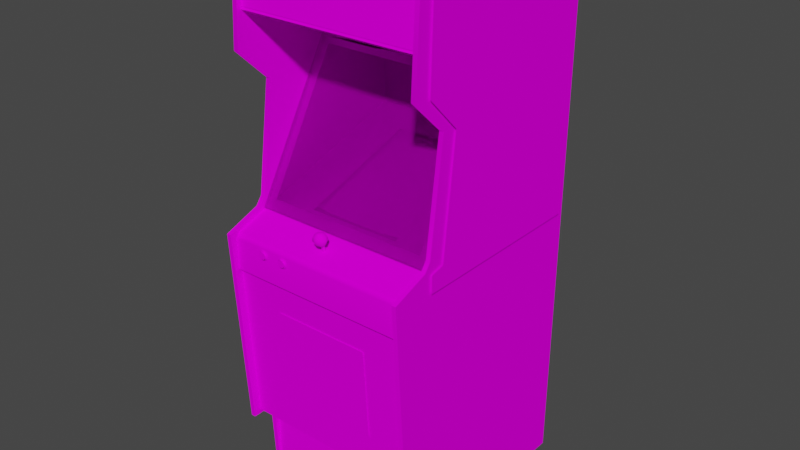 # Source: frogger.blend  (saved by Blender 2.93.20; exported with 4.5.12 LTS)
import bpy
from mathutils import Matrix  # noqa: F401  (used for matrix-valued properties, if any)

bpy.ops.wm.read_factory_settings(use_empty=True)
scene = bpy.context.scene
scene.name = 'Scene'

# ---- images (referenced by path relative to the original .blend; pixels are not part of the script)
import os
ASSET_DIR = os.environ.get("B2B_ASSET_DIR", "")  # directory of the original .blend (textures are referenced by path, not embedded)
HERE = os.path.dirname(os.path.abspath(__file__))  # packed textures are extracted next to this script under _unpacked/

def load_image(name, relpath, width, height, colorspace="sRGB"):
    """Load a texture the original file referenced (path relative to the .blend, or extracted next to this script)."""
    p = next((c for c in (os.path.join(HERE, relpath), os.path.join(ASSET_DIR, relpath)) if relpath and os.path.exists(c)), "")
    if p:
        img = bpy.data.images.load(p, check_existing=True)
        img.name = name
    else:  # same state as the original file: an image datablock whose file is absent (Cycles renders it pink)
        img = bpy.data.images.new(name, width, height)
        img.source = "FILE"
        img.filepath = "//" + (relpath or name)
    img.colorspace_settings.name = colorspace
    return img
img_froggermarquee_tiff = load_image('froggermarquee.TIFF', 'froggermarquee.TIFF', 1024, 1024, 'sRGB')
img_froggermonitormap_tiff = load_image('froggermonitormap.TIFF', 'froggermonitormap.TIFF', 1024, 1024, 'sRGB')
img_froggerbezelglassblack_tiff = load_image('froggerbezelglassblack.TIFF', 'froggerbezelglassblack.TIFF', 1024, 1024, 'sRGB')
img_froggerallmap_tiff = load_image('froggerallmap.TIFF', 'froggerallmap.TIFF', 1024, 1024, 'sRGB')

# ---- materials (node trees are filled in below, after node groups)
mat_froggermarquee = bpy.data.materials.new('froggermarquee')
mat_froggermarquee.use_transparent_shadow = False
mat_froggermarquee.roughness = 0.8807
mat_froggermarquee.specular_intensity = 0.0
mat_froggermonitor = bpy.data.materials.new('froggermonitor')
mat_froggermonitor.use_transparent_shadow = False
mat_froggermonitor.roughness = 0.8807
mat_froggermonitor.specular_intensity = 0.0
mat_froggerbezelglass = bpy.data.materials.new('froggerbezelglass')
mat_froggerbezelglass.use_transparent_shadow = False
mat_froggerbezelglass.roughness = 0.8807
mat_froggerbezelglass.specular_intensity = 0.0
mat_froggerall = bpy.data.materials.new('froggerall')
mat_froggerall.use_transparent_shadow = False
mat_froggerall.roughness = 0.8807
mat_froggerall.specular_intensity = 0.0

# ---- node groups
ng_auto_smooth = bpy.data.node_groups.new('Auto Smooth', 'GeometryNodeTree')
_s = ng_auto_smooth.interface.new_socket(name='Geometry', in_out='OUTPUT', socket_type='NodeSocketGeometry')
_s = ng_auto_smooth.interface.new_socket(name='Geometry', in_out='INPUT', socket_type='NodeSocketGeometry')
_s = ng_auto_smooth.interface.new_socket(name='Angle', in_out='INPUT', socket_type='NodeSocketFloat')
_s.subtype = 'ANGLE'
_s.min_value = 0.0
_s.max_value = 3.142
ng_auto_smooth.is_modifier = True
_N = ng_auto_smooth.nodes; _L = ng_auto_smooth.links
n0 = _N.new('NodeGroupOutput'); n0.name = 'Group Output'; n0.location = (480, -100)
n1 = _N.new('NodeGroupInput'); n1.name = 'Group Input'; n1.location = (-420, -300)
n2 = _N.new('NodeGroupInput'); n2.name = 'Group Input.001'; n2.location = (-60, -100)
n3 = _N.new('GeometryNodeSetShadeSmooth'); n3.name = 'Set Shade Smooth'; n3.location = (120, -100)
n3.domain = 'EDGE'
n4 = _N.new('GeometryNodeSetShadeSmooth'); n4.name = 'Set Shade Smooth.001'; n4.location = (300, -100)
n5 = _N.new('GeometryNodeInputMeshEdgeAngle'); n5.name = 'Edge Angle'; n5.location = (-420, -220)
n6 = _N.new('GeometryNodeInputEdgeSmooth'); n6.name = 'Is Edge Smooth'; n6.location = (-60, -160)
n7 = _N.new('GeometryNodeInputShadeSmooth'); n7.name = 'Is Face Smooth'; n7.location = (-240, -340)
n8 = _N.new('FunctionNodeBooleanMath'); n8.name = 'Boolean Math'; n8.location = (-60, -220)
n9 = _N.new('FunctionNodeCompare'); n9.name = 'Compare'; n9.location = (-240, -180)
n9.operation = 'LESS_EQUAL'
_L.new(n5.outputs[0], n9.inputs[0])
_L.new(n4.outputs[0], n0.inputs[0])
_L.new(n1.outputs[1], n9.inputs[1])
_L.new(n9.outputs[0], n8.inputs[0])
_L.new(n7.outputs[0], n8.inputs[1])
_L.new(n2.outputs[0], n3.inputs[0])
_L.new(n6.outputs[0], n3.inputs[1])
_L.new(n3.outputs[0], n4.inputs[0])
_L.new(n8.outputs[0], n3.inputs[2])
n0.is_active_output = True

# ---- material node trees
mat_froggermarquee.use_nodes = True; mat_froggermarquee.node_tree.nodes.clear()
_N = mat_froggermarquee.node_tree.nodes; _L = mat_froggermarquee.node_tree.links
n0 = _N.new('ShaderNodeBsdfPrincipled'); n0.name = 'Principled BSDF'; n0.location = (10, 300)
n0.distribution = 'GGX'
n0.subsurface_method = 'BURLEY'
n0.inputs[2].default_value = 0.8807
n0.inputs[3].default_value = 1.45
n0.inputs[13].default_value = 0.0
n0.inputs[27].default_value = (0.0, 0.0, 0.0, 1.0)
n0.inputs[28].default_value = 1.0
n1 = _N.new('ShaderNodeOutputMaterial'); n1.name = 'Material Output'; n1.location = (300, 300)
n2 = _N.new('ShaderNodeTexImage'); n2.name = 'Image Texture'; n2.location = (-300, 600)
n2.image = img_froggermarquee_tiff
_L.new(n0.outputs[0], n1.inputs[0])
_L.new(n2.outputs[0], n0.inputs[0])
n1.is_active_output = True
mat_froggermonitor.use_nodes = True; mat_froggermonitor.node_tree.nodes.clear()
_N = mat_froggermonitor.node_tree.nodes; _L = mat_froggermonitor.node_tree.links
n0 = _N.new('ShaderNodeBsdfPrincipled'); n0.name = 'Principled BSDF'; n0.location = (10, 300)
n0.distribution = 'GGX'
n0.subsurface_method = 'BURLEY'
n0.inputs[2].default_value = 0.8807
n0.inputs[3].default_value = 1.45
n0.inputs[13].default_value = 0.0
n0.inputs[27].default_value = (0.0, 0.0, 0.0, 1.0)
n0.inputs[28].default_value = 1.0
n1 = _N.new('ShaderNodeOutputMaterial'); n1.name = 'Material Output'; n1.location = (300, 300)
n2 = _N.new('ShaderNodeTexImage'); n2.name = 'Image Texture'; n2.location = (-300, 600)
n2.image = img_froggermonitormap_tiff
_L.new(n0.outputs[0], n1.inputs[0])
_L.new(n2.outputs[0], n0.inputs[0])
n1.is_active_output = True
mat_froggerbezelglass.use_nodes = True; mat_froggerbezelglass.node_tree.nodes.clear()
_N = mat_froggerbezelglass.node_tree.nodes; _L = mat_froggerbezelglass.node_tree.links
n0 = _N.new('ShaderNodeBsdfPrincipled'); n0.name = 'Principled BSDF'; n0.location = (10, 300)
n0.distribution = 'GGX'
n0.subsurface_method = 'BURLEY'
n0.inputs[2].default_value = 0.8807
n0.inputs[3].default_value = 1.45
n0.inputs[4].default_value = 0.2
n0.inputs[13].default_value = 0.0
n0.inputs[27].default_value = (0.0, 0.0, 0.0, 1.0)
n0.inputs[28].default_value = 1.0
n1 = _N.new('ShaderNodeOutputMaterial'); n1.name = 'Material Output'; n1.location = (300, 300)
n2 = _N.new('ShaderNodeTexImage'); n2.name = 'Image Texture'; n2.location = (-300, 600)
n2.image = img_froggerbezelglassblack_tiff
_L.new(n0.outputs[0], n1.inputs[0])
_L.new(n2.outputs[0], n0.inputs[0])
n1.is_active_output = True
mat_froggerall.use_nodes = True; mat_froggerall.node_tree.nodes.clear()
_N = mat_froggerall.node_tree.nodes; _L = mat_froggerall.node_tree.links
n0 = _N.new('ShaderNodeBsdfPrincipled'); n0.name = 'Principled BSDF'; n0.location = (10, 300)
n0.distribution = 'GGX'
n0.subsurface_method = 'BURLEY'
n0.inputs[2].default_value = 0.8807
n0.inputs[3].default_value = 1.45
n0.inputs[13].default_value = 0.0
n0.inputs[27].default_value = (0.0, 0.0, 0.0, 1.0)
n0.inputs[28].default_value = 1.0
n1 = _N.new('ShaderNodeOutputMaterial'); n1.name = 'Material Output'; n1.location = (300, 300)
n2 = _N.new('ShaderNodeTexImage'); n2.name = 'Image Texture'; n2.location = (-300, 600)
n2.image = img_froggerallmap_tiff
_L.new(n0.outputs[0], n1.inputs[0])
_L.new(n2.outputs[0], n0.inputs[0])
n1.is_active_output = True

# ---- world
world_world = bpy.data.worlds.new('World'); scene.world = world_world
world_world.use_nodes = True; world_world.node_tree.nodes.clear()
_N = world_world.node_tree.nodes; _L = world_world.node_tree.links
n0 = _N.new('ShaderNodeOutputWorld'); n0.name = 'World Output'; n0.location = (300, 300)
n1 = _N.new('ShaderNodeBackground'); n1.name = 'Background'; n1.location = (10, 300)
n1.inputs[0].default_value = (0.05088, 0.05088, 0.05088, 1.0)
_L.new(n1.outputs[0], n0.inputs[0])
n0.is_active_output = True
world_world.color = (0.05088, 0.05088, 0.05088)
world_world.use_sun_shadow = False
world_world.sun_shadow_jitter_overblur = 0.0

# ---- meshes
me_frogger = bpy.data.meshes.new('frogger')
me_frogger.from_pydata([(-0.0992, 0.6313, -0.1018), (-0.0992, 0.538, -0.1018), (0.1423, 0.6313, -0.1018), (0.1423, 0.538, -0.1018), (0.01795, 0.03652, -0.2465), (-0.08559, 0.0316, -0.2465), (-0.0837, 0.0709, -0.3761), (-0.08408, 0.07204, -0.3758), (-0.08597, 0.03311, -0.2462), (0.01757, 0.03803, -0.2465), (0.0187, 0.07619, -0.3777), (0.1238, 0.0316, -0.2477), (0.1238, 0.03009, -0.2477), (0.01908, 0.07468, -0.3777), (0.1226, -0.0111, -0.1184), (0.123, -0.01223, -0.1188), (0.01832, -0.007697, -0.1162), (-0.08446, -0.01072, -0.1173), (-0.08446, -0.009587, -0.1173), (0.01795, -0.006186, -0.1162), (0.1234, 0.06939, -0.3773), (0.123, 0.07052, -0.3773), (0.0187, -0.03528, -0.03642), (-0.1487, 0.02745, -0.2465), (-0.1487, 0.0282, -0.2465), (0.1869, 0.0641, -0.375), (-0.08068, 0.09395, -0.4544), (0.1204, -0.03831, -0.04058), (-0.1457, 0.06675, -0.3727), (0.1861, -0.01488, -0.1226), (-0.1377, -0.03566, -0.04965), (-0.1377, -0.03604, -0.04965), (0.1789, 0.08602, -0.4461), (0.1211, 0.09244, -0.4555), (0.1789, 0.08564, -0.4461), (0.01946, 0.09735, -0.4578), (-0.08068, 0.09358, -0.4544), (0.01984, 0.0966, -0.4578), (-0.137, 0.08829, -0.4438), (0.1778, -0.03793, -0.05154), (-0.1461, -0.01261, -0.1207), (-0.1457, 0.06637, -0.3727), (0.1204, -0.03793, -0.04058), (0.0187, -0.03566, -0.03642), (-0.08144, -0.03679, -0.03945), (0.1215, 0.09206, -0.4555), (0.1869, 0.06448, -0.3746), (0.1888, 0.02556, -0.2488), (0.1891, 0.02518, -0.2488), (0.1861, -0.01526, -0.1226), (-0.1461, -0.01299, -0.1207), (0.1778, -0.03831, -0.05192), (-0.08144, -0.03642, -0.03945), (-0.137, 0.08791, -0.4438), (0.3429, -0.04586, 0.04369), (0.3429, 0.4405, -0.2371), (-0.2719, 0.4405, -0.2371), (-0.2719, -0.04586, 0.04369), (0.02702, -0.03264, 0.134), (0.04251, -0.03566, 0.1253), (0.04289, -0.02659, 0.1287), (0.03646, -0.01261, 0.1272), (0.04251, -0.0111, 0.1178), (0.03571, -0.00732, 0.1189), (0.0119, -0.0111, 0.1178), (0.0187, -0.00732, 0.1189), (0.02135, -0.00543, 0.1132), (0.02702, -0.02357, 0.1348), (0.02702, -0.004674, 0.111), (0.03117, -0.007697, 0.123), (0.03004, -0.00543, 0.1196), (0.02928, -0.006186, 0.1215), (0.02702, -0.009965, 0.1268), (0.02928, -0.005052, 0.1178), (0.02702, -0.004674, 0.1166), (0.02513, -0.006186, 0.1215), (0.02702, -0.006564, 0.1223), (0.02513, -0.005052, 0.1178), (0.02437, -0.00543, 0.1196), (0.02702, -0.005052, 0.1196), (0.03306, -0.00543, 0.1132), (-0.2696, 0.5622, 0.07807), (-0.2696, 0.3479, -0.5144), (0.3456, -0.7457, 0.1132), (0.3456, -0.2072, 0.1476), (-0.2696, -0.2072, 0.1476), (-0.2696, -0.7457, 0.1132), (-0.2696, 0.7477, 0.05616), (0.3456, 0.5708, -0.5851), (-0.2692, 0.5939, -0.624), (-0.2692, -0.03906, 0.05994), (-0.2692, -0.7608, 0.05465), (-0.2692, -0.01072, 0.03953), (-0.2844, 0.5939, -0.624), (-0.2844, -0.7608, 0.05465), (-0.2844, -0.03906, 0.05994), (0.3599, -0.03906, 0.05994), (0.3599, -0.7608, 0.05465), (0.3452, 0.5939, -0.624), (0.3452, 0.3464, -0.009217), (-0.2696, 0.5878, -0.6044), (-0.2696, 0.7639, 0.05767), (0.3456, 0.5878, -0.6044), (0.3599, -1.001, 0.0418), (0.3599, -1.001, -0.6063), (0.3664, 0.3418, -0.05381), (0.3664, -0.03982, -0.009217), (-0.2889, 0.3418, -0.05381), (-0.2889, 0.5618, -0.5878), (-0.2889, -0.03982, -0.009217), (0.3664, 0.5618, -0.5878), (-0.2889, -0.1075, -0.5912), (0.3664, -0.1075, -0.5912), (0.1872, -0.03264, -0.02131), (0.3456, -0.04133, 0.004765), (0.3456, 0.131, -0.5144), (0.3456, 0.7477, 0.05616), (-0.1264, -0.03264, -0.02131), (-0.2696, 0.131, -0.5144), (0.1872, 0.1, -0.4207), (0.3599, 0.7851, 0.07505), (-0.2844, 0.7851, 0.07505), (-0.1264, 0.1, -0.4207), (-0.2889, 0.7288, -0.03), (0.3664, 0.7288, -0.03), (-0.12, -0.3092, 0.1446), (-0.12, -0.6134, 0.1253), (0.2073, -0.3092, 0.1446), (0.2073, -0.6134, 0.1253), (0.3456, -0.9894, 0.03575), (0.3456, -0.7487, 0.03575), (-0.2696, -0.9894, 0.03575), (-0.2696, 0.5754, 0.07883), (0.3456, 0.5754, 0.07883), (0.1396, 0.4567, -0.1819), (0.1396, 0.5263, 0.01006), (-0.04365, 0.4567, -0.1819), (-0.04365, 0.5263, 0.01006), (0.02702, -0.08176, 0.123), (0.04704, -0.07912, 0.1151), (0.02702, -0.06362, 0.07014), (0.007366, -0.06627, 0.07807), (-0.0005694, -0.07269, 0.09659), (0.007366, -0.07912, 0.1151), (0.02324, -0.07383, 0.1004), (0.3456, 0.3479, -0.5144), (0.04969, -0.02546, 0.1128), (0.006988, -0.01677, 0.1155), (0.01266, -0.01223, 0.1019), (0.3599, -0.08479, 0.1824), (-0.2696, -0.2065, 0.1586), (0.3456, -0.2065, 0.1586), (0.3456, -0.1029, 0.1597), (-0.2889, 0.4518, 0.05578), (0.3664, 0.4518, 0.05578), (-0.07161, -0.1286, 0.1661), (-0.2844, -0.7608, 0.1389), (0.3599, -0.7608, 0.1389), (0.02702, -0.04057, 0.1283), (0.03571, -0.03944, 0.09886), (0.02702, -0.02773, 0.0913), (-0.2889, -0.1097, 0.03877), (-0.2889, -0.05078, 0.03877), (0.3664, -0.1097, 0.03877), (0.3664, -0.05078, 0.03877), (-0.1476, -0.1286, 0.1661), (0.02135, -0.009209, 0.1246), (0.02702, -0.0179, 0.0913), (0.01115, -0.02017, 0.09772), (-0.08673, -0.1313, 0.1627), (-0.09013, -0.1286, 0.1627), (-0.09466, -0.1324, 0.1597), (0.03117, -0.07383, 0.1004), (0.03306, -0.04246, 0.1068), (0.3101, -0.01866, 0.01875), (0.3441, -0.0504, 0.03689), (0.3441, 0.431, -0.2409), (-0.2711, -0.0504, 0.03689), (-0.239, -0.01866, 0.01875), (-0.2711, 0.431, -0.2409), (0.004343, -0.02546, 0.1128), (0.3101, 0.4031, -0.2246), (-0.1547, -0.1093, 0.1661), (-0.239, 0.4031, -0.2246), (0.05498, -0.07269, 0.09659), (0.04704, -0.06627, 0.07807), (0.03117, -0.07118, 0.09281), (-0.2696, -0.7487, 0.03575), (0.04742, -0.01677, 0.1155), (0.04327, -0.02017, 0.09772), (0.02702, -0.01034, 0.09621), (0.04175, -0.01223, 0.1019), (0.02324, -0.04095, 0.103), (0.02135, -0.04246, 0.1068), (0.01266, -0.02168, 0.1295), (-0.09769, -0.115, 0.1597), (-0.09882, -0.1211, 0.1597), (-0.09277, -0.1211, 0.1627), (-0.08295, -0.1093, 0.1627), (-0.07879, -0.1093, 0.1627), (-0.07766, -0.1033, 0.1597), (-0.2844, -0.01072, 0.03953), (0.3452, -0.03906, 0.05994), (0.3452, -0.01072, 0.03953), (-0.06934, -0.1169, 0.1627), (-0.06859, -0.1211, 0.1627), (-0.06292, -0.1211, 0.1597), (-0.07161, -0.1056, 0.1597), (0.041, -0.02961, 0.09659), (0.03117, -0.0436, 0.111), (-0.2696, -1.001, -0.6051), (0.01492, -0.04246, 0.1068), (0.007366, -0.03415, 0.1098), (-0.08673, -0.1313, 0.1661), (-0.06708, -0.1324, 0.1597), (-0.06405, -0.1271, 0.1597), (-0.06934, -0.1252, 0.1627), (0.3452, -1.001, -0.6063), (0.3599, 0.5939, -0.624), (-0.2844, -1.001, -0.6063), (-0.2889, 0.7299, 0.04709), (0.3664, 0.7299, 0.04709), (-0.1631, -0.1313, 0.1627), (-0.1661, -0.1286, 0.1627), (-0.1706, -0.1324, 0.1597), (-0.1706, -0.1093, 0.1597), (-0.1736, -0.115, 0.1597), (-0.1684, -0.1169, 0.1627), (-0.2692, 0.4533, 0.1057), (-0.2692, 0.7802, 0.0879), (-0.2844, 0.7802, 0.0879), (0.3452, 0.7851, 0.07505), (0.3599, 0.4533, 0.1057), (0.02702, -0.01639, 0.1321), (0.02702, -0.07458, 0.1019), (0.02702, -0.04397, 0.1125), (0.02702, -0.0708, 0.09092), (-0.14, -0.1271, 0.1597), (-0.1389, -0.1211, 0.1597), (-0.1449, -0.1211, 0.1627), (-0.1476, -0.1286, 0.1627), (-0.151, -0.1313, 0.1627), (-0.1479, -0.1366, 0.1597), (-0.09202, -0.1169, 0.1627), (-0.09013, -0.1135, 0.1627), (-0.09466, -0.1093, 0.1597), (-0.09202, -0.1252, 0.1661), (-0.154, -0.1388, 0.1597), (-0.1657, -0.1366, 0.1597), (0.01341, -0.03868, 0.123), (0.01115, -0.03075, 0.128), (0.03911, -0.04246, 0.1068), (0.04704, -0.03415, 0.1098), (0.3452, -0.7608, 0.05465), (-0.1479, -0.1056, 0.1597), (-0.154, -0.1033, 0.1597), (-0.1547, -0.1093, 0.1627), (-0.1476, -0.1135, 0.1627), (-0.1457, -0.1169, 0.1627), (-0.14, -0.115, 0.1597), (-0.2696, 0.5708, -0.5851), (0.3456, -1.001, -0.6051), (-0.1661, -0.1135, 0.1627), (-0.1589, -0.1093, 0.1627), (0.01341, -0.02961, 0.09659), (0.02702, -0.04057, 0.1015), (0.0187, -0.03944, 0.09886), (0.02702, -0.03831, 0.09546), (0.03306, -0.07269, 0.09659), (0.3599, 0.3464, -0.009217), (-0.2692, 0.3464, -0.009217), (-0.2844, 0.4533, 0.1057), (-0.2844, 0.3464, -0.009217), (-0.06934, -0.1169, 0.1661), (-0.08975, -0.1366, 0.1597), (-0.0837, -0.1033, 0.1597), (-0.08975, -0.1056, 0.1597), (-0.08673, -0.1109, 0.1627), (-0.06405, -0.115, 0.1597), (-0.0837, -0.1388, 0.1597), (-0.07766, -0.1388, 0.1597), (-0.07879, -0.1328, 0.1627), (-0.07463, -0.1313, 0.1627), (-0.2692, -1.001, 0.0418), (-0.2844, -1.001, 0.0418), (0.3452, -1.001, 0.0418), (-0.2692, -0.08479, 0.1824), (-0.2844, -0.08479, 0.1824), (0.3452, -0.08479, 0.1824), (0.3452, 0.4533, 0.1057), (-0.2696, -0.08479, 0.1457), (-0.2696, -0.1029, 0.1597), (0.3599, -0.01072, 0.03953), (-0.2692, -0.7608, 0.1389), (0.3452, -0.7608, 0.1389), (-0.2692, -1.001, -0.6063), (0.03873, -0.04246, 0.1193), (0.3456, -0.08479, 0.1457), (-0.07463, -0.1313, 0.1661), (-0.06934, -0.1252, 0.1661), (-0.07161, -0.1286, 0.1627), (-0.08295, -0.1093, 0.1661), (-0.07161, -0.1135, 0.1627), (0.02135, -0.07269, 0.09659), (0.02324, -0.0436, 0.111), (-0.16, -0.1033, 0.1597), (-0.1657, -0.1056, 0.1597), (-0.1631, -0.1109, 0.1627), (-0.1748, -0.1211, 0.1597), (-0.1736, -0.1271, 0.1597), (-0.1684, -0.1252, 0.1627), (-0.143, -0.1093, 0.1597), (-0.1457, -0.1169, 0.1661), (-0.1631, -0.1313, 0.1661), (-0.1684, -0.1169, 0.1661), (-0.151, -0.1313, 0.1661), (-0.2692, 0.7851, 0.07505), (0.3599, 0.7802, 0.0879), (-0.09202, -0.1169, 0.1661), (0.0187, -0.04511, 0.1151), (-0.1589, -0.1093, 0.1661), (-0.07879, -0.1328, 0.1661), (-0.08295, -0.1328, 0.1627), (0.3452, 0.7802, 0.0879), (0.3456, 0.569, 0.08412), (0.3456, 0.5622, 0.07807), (0.3456, 0.7609, 0.06334), (0.3456, 0.7639, 0.05767), (-0.2696, 0.7609, 0.06334), (-0.2696, 0.7545, 0.05994), (0.3456, 0.7545, 0.05994), (-0.1687, -0.1211, 0.1627), (-0.1457, -0.1252, 0.1627), (-0.07463, -0.1109, 0.1627), (-0.06708, -0.1093, 0.1597), (-0.1547, -0.1328, 0.1627), (-0.1589, -0.1328, 0.1627), (-0.16, -0.1388, 0.1597), (-0.09202, -0.1252, 0.1627), (-0.1449, -0.1211, 0.1661), (-0.1589, -0.1328, 0.1661), (-0.1547, -0.1328, 0.1661), (-0.1687, -0.1211, 0.1661), (-0.1684, -0.1252, 0.1661), (-0.07161, -0.1135, 0.1661), (-0.06859, -0.1211, 0.1661), (0.01644, -0.01488, 0.128), (0.01644, -0.007697, 0.1072), (0.02702, -0.006186, 0.103), (-0.2696, -0.04133, 0.004765), (-0.2696, -0.04435, 0.02517), (0.3456, -0.04435, 0.02517), (-0.2696, 0.569, 0.08412), (-0.09769, -0.1271, 0.1597), (-0.143, -0.1324, 0.1597), (-0.07161, -0.1366, 0.1597), (0.04062, -0.01903, 0.1291), (0.03797, -0.007697, 0.1072), (-0.151, -0.1109, 0.1627), (0.03117, -0.04095, 0.103), (0.02324, -0.07118, 0.09281), (-0.09013, -0.1135, 0.1661), (-0.1631, -0.1109, 0.1661), (-0.07879, -0.1093, 0.1661), (-0.07463, -0.1109, 0.1661), (-0.08673, -0.1109, 0.1661), (-0.09277, -0.1211, 0.1661), (-0.1476, -0.1135, 0.1661), (0.03571, -0.04511, 0.1151), (0.02702, -0.04624, 0.1185), (-0.1457, -0.1252, 0.1661), (-0.1661, -0.1286, 0.1661), (-0.1661, -0.1135, 0.1661), (-0.09013, -0.1286, 0.1661), (-0.08295, -0.1328, 0.1661), (-0.151, -0.1109, 0.1661), (0.3456, 0.5761, 0.08034), (0.3456, 0.7522, 0.06258), (-0.2692, 0.5761, 0.08034), (-0.2692, 0.7522, 0.06258)], [], [(297, 351, 350, 290), (42, 14, 19, 22), (37, 45, 20, 13), (13, 20, 12, 4), (43, 27, 42, 22), (19, 9, 8, 18), (11, 21, 10, 9), (15, 16, 4, 12), (5, 4, 16, 17), (48, 12, 20, 25), (12, 48, 49, 15), (235, 304, 144, 234), (268, 186, 359, 173), (265, 359, 186, 236), (5, 23, 41, 6), (18, 52, 22, 19), (10, 35, 26, 7), (7, 26, 38, 28), (21, 33, 35, 10), (9, 10, 7, 8), (25, 20, 45, 34), (224, 248, 222, 223), (302, 204, 278, 334), (259, 311, 257, 258), (43, 44, 17, 16), (17, 50, 23, 5), (27, 43, 16, 15), (28, 24, 8, 7), (29, 47, 11, 14), (64, 347, 148, 147), (6, 13, 4, 5), (52, 18, 40, 30), (50, 17, 44, 31), (59, 252, 146, 60), (50, 31, 30, 40), (24, 40, 18, 8), (52, 30, 31, 44), (60, 356, 67, 58), (45, 37, 35), (46, 47, 48), (49, 48, 47), (35, 33, 45), (34, 45, 33), (39, 42, 27), (23, 50, 40, 24), (47, 29, 49), (66, 65, 78, 77), (250, 58, 67, 194), (9, 19, 14, 11), (147, 194, 346, 64), (29, 39, 51, 49), (48, 25, 46), (27, 51, 39), (33, 32, 34), (263, 307, 362, 320), (346, 233, 72, 166), (61, 62, 63), (62, 357, 80, 63), (348, 347, 66, 68), (64, 346, 166, 65), (69, 70, 71), (72, 69, 71), (75, 76, 79), (76, 71, 79), (77, 78, 79), (78, 75, 79), (70, 73, 79), (71, 70, 79), (356, 188, 62, 61), (119, 113, 114, 115), (327, 102, 100, 101), (343, 342, 331, 310), (89, 90, 91), (89, 270, 92), (93, 201, 272), (93, 94, 95), (218, 96, 97), (218, 269, 292), (98, 203, 99), (98, 253, 202), (91, 293, 156, 94), (89, 283, 295), (93, 219, 284), (98, 217, 285), (218, 103, 104), (110, 105, 106), (108, 109, 107), (108, 109, 111), (110, 112, 106), (368, 251, 252, 296), (113, 349, 114), (298, 321, 281, 282), (113, 117, 349), (119, 115, 118), (120, 269, 218), (231, 98, 99), (316, 270, 89), (121, 93, 272), (119, 118, 122), (76, 75, 166, 72), (123, 108, 107), (124, 105, 110), (93, 121, 316, 89), (284, 219, 295, 283), (93, 284, 94), (89, 91, 283), (98, 285, 253), (218, 97, 103), (257, 358, 375, 367), (155, 298, 282, 300), (185, 140, 236, 186), (25, 34, 32, 46), (303, 360, 141, 142), (102, 261, 210, 100), (158, 59, 60, 58), (189, 146, 252, 208), (94, 156, 287, 95), (331, 227, 226, 308), (286, 293, 91, 90), (149, 157, 97, 96), (94, 284, 283, 91), (231, 99, 289), (120, 232, 269), (316, 228, 270), (121, 272, 271), (123, 107, 153), (124, 105, 154), (223, 310, 309, 224), (111, 161, 162), (112, 163, 164), (170, 338, 353, 171), (356, 61, 233, 67), (357, 348, 68, 80), (189, 167, 190, 191), (318, 213, 155, 363), (304, 193, 303, 144), (234, 172, 209, 235), (174, 175, 176), (174, 177, 175), (174, 178, 177), (178, 179, 177), (181, 176, 179), (181, 174, 176), (111, 162, 109), (112, 164, 106), (182, 362, 314), (181, 179, 183), (178, 183, 179), (251, 368, 209, 173), (285, 217, 104, 103), (37, 36, 26, 35), (180, 168, 264, 212), (65, 166, 75, 78), (212, 264, 266, 211), (212, 249, 250, 180), (258, 239, 238, 259), (337, 247, 335, 336), (318, 361, 244, 243), (302, 333, 364, 344), (269, 232, 289, 99), (87, 260, 88, 116), (325, 324, 352, 81), (205, 216, 215, 206), (206, 278, 204, 205), (267, 266, 264, 160), (193, 304, 319, 211), (81, 82, 145, 325), (159, 267, 160, 208), (28, 38, 53, 41), (253, 294, 288, 202), (323, 289, 232, 317), (340, 313, 222, 336), (201, 95, 90, 92), (56, 57, 54, 55), (124, 221, 154), (123, 153, 220), (92, 270, 272, 201), (14, 42, 39, 29), (53, 36, 6, 41), (246, 366, 197, 338), (342, 314, 227, 331), (65, 66, 347, 64), (172, 268, 173, 209), (360, 236, 140, 141), (236, 360, 192, 265), (143, 138, 234, 144), (196, 353, 338, 197), (171, 274, 169, 170), (235, 209, 368, 369), (33, 21, 46, 32), (318, 246, 213), (322, 169, 274, 279), (200, 275, 198, 199), (191, 188, 146, 189), (190, 148, 347, 348), (148, 190, 167, 168), (258, 257, 367, 312), (270, 228, 271, 272), (203, 202, 96, 292), (182, 375, 358, 256), (51, 27, 15, 49), (245, 195, 243, 244), (80, 68, 74, 73), (128, 127, 125, 126), (358, 257, 311, 254), (348, 357, 191, 190), (211, 266, 192, 193), (172, 234, 138, 139), (186, 268, 184, 185), (144, 303, 142, 143), (82, 118, 115, 145), (312, 339, 239, 258), (363, 364, 333, 199), (363, 155, 345), (241, 335, 247, 242), (255, 305, 263, 256), (199, 333, 207, 200), (267, 159, 359, 265), (253, 285, 103, 97), (187, 131, 129, 130), (101, 328, 326, 327), (371, 343, 310, 223), (288, 294, 157, 149), (211, 319, 249, 212), (218, 292, 96), (84, 151, 150, 85), (89, 92, 90), (85, 86, 83, 84), (93, 95, 201), (98, 202, 203), (296, 252, 59), (158, 296, 59), (321, 374, 322, 281), (372, 362, 307, 262), (151, 152, 291, 150), (369, 319, 304, 235), (265, 192, 266, 267), (58, 250, 249, 158), (262, 307, 306, 225), (170, 169, 213, 373), (292, 269, 99, 203), (320, 182, 256, 263), (86, 187, 130, 83), (316, 229, 228), (379, 378, 376, 377), (120, 317, 232), (165, 315, 241, 240), (345, 299, 216, 205), (233, 61, 72), (231, 323, 317, 120), (230, 271, 228, 229), (330, 326, 328, 329), (137, 136, 134, 135), (121, 271, 230), (231, 289, 323), (344, 273, 204, 302), (373, 246, 338, 170), (132, 352, 324, 133), (313, 371, 223, 222), (374, 213, 169, 322), (299, 155, 300, 216), (361, 365, 277, 244), (280, 355, 282, 281), (281, 322, 279, 280), (243, 197, 366, 318), (218, 104, 217, 98), (334, 207, 333, 302), (89, 295, 219, 93), (182, 165, 339), (313, 341, 165), (314, 343, 313), (344, 363, 345), (197, 243, 195, 196), (336, 222, 248, 337), (168, 180, 147, 148), (194, 147, 180, 250), (208, 160, 167, 189), (77, 74, 68, 66), (319, 369, 158, 249), (24, 28, 41, 23), (188, 191, 357, 62), (233, 346, 194, 67), (251, 159, 208, 252), (339, 370, 332, 239), (332, 240, 354, 237), (242, 354, 240, 241), (182, 314, 313, 165), (188, 356, 60, 146), (61, 63, 69), (72, 61, 69), (256, 358, 254, 255), (277, 198, 275, 276), (227, 262, 225, 226), (216, 300, 214, 215), (310, 331, 308, 309), (244, 277, 276, 245), (307, 263, 305, 306), (160, 264, 168, 167), (300, 282, 355, 214), (239, 332, 237, 238), (360, 303, 193, 192), (13, 6, 36, 37), (36, 53, 38, 26), (21, 11, 47, 46), (261, 88, 260, 210), (3, 2, 0, 1), (98, 231, 120, 218), (198, 277, 365, 301), (315, 341, 335, 241), (182, 320, 362), (344, 364, 363), (363, 365, 318), (318, 366, 246), (367, 182, 339), (97, 157, 294, 253), (213, 321, 155), (369, 368, 296, 158), (74, 77, 79, 73), (73, 70, 63, 80), (118, 349, 117, 122), (72, 71, 76), (173, 359, 159, 251), (268, 172, 139, 184), (69, 63, 70), (273, 345, 205, 204), (202, 288, 149, 96), (370, 165, 240, 332), (133, 330, 329, 132), (121, 230, 229, 316), (301, 363, 199, 198), (287, 156, 293, 286), (152, 297, 290, 291), (314, 372, 262, 227), (22, 52, 44, 43), (341, 340, 336, 335), (95, 287, 286, 90), (165, 370, 339), (343, 371, 313), (362, 372, 314), (155, 299, 345), (246, 373, 213), (341, 315, 165), (363, 301, 365), (313, 340, 341), (213, 374, 321), (367, 375, 182), (321, 298, 155), (312, 367, 339), (314, 342, 343), (365, 361, 318), (273, 344, 345), (351, 114, 349, 350)])
me_frogger.polygons.foreach_set('use_smooth', [True] * 352)
me_frogger.polygons.foreach_set('material_index', [3, 1, 1, 1, 1, 1, 1, 1, 1, 1, 1, 3, 3, 3, 1, 1, 1, 1, 1, 1, 1, 3, 3, 3, 1, 1, 1, 1, 1, 3, 1, 1, 1, 3, 1, 1, 1, 3, 1, 1, 1, 1, 1, 1, 1, 1, 3, 3, 1, 3, 1, 1, 1, 1, 3, 3, 3, 3, 3, 3, 3, 3, 3, 3, 3, 3, 3, 3, 3, 3, 3, 3, 3, 3, 3, 3, 3, 3, 3, 3, 3, 3, 3, 3, 3, 3, 3, 3, 3, 3, 3, 3, 3, 3, 3, 3, 3, 3, 3, 3, 3, 3, 3, 3, 3, 3, 3, 3, 3, 3, 3, 1, 3, 3, 3, 3, 3, 3, 3, 3, 3, 3, 3, 3, 3, 3, 3, 3, 3, 3, 3, 3, 3, 3, 3, 3, 3, 3, 3, 3, 3, 3, 3, 3, 3, 3, 3, 3, 3, 3, 1, 3, 3, 3, 3, 3, 3, 3, 3, 3, 3, 3, 3, 3, 3, 3, 3, 3, 1, 3, 3, 3, 3, 2, 3, 3, 3, 1, 1, 3, 3, 3, 3, 3, 3, 3, 3, 3, 3, 1, 3, 3, 3, 3, 3, 3, 3, 3, 3, 3, 1, 3, 3, 3, 3, 3, 3, 3, 3, 3, 3, 3, 3, 3, 3, 3, 3, 3, 3, 3, 3, 3, 3, 3, 3, 3, 3, 3, 3, 3, 3, 3, 3, 3, 3, 3, 3, 3, 3, 3, 3, 3, 3, 3, 0, 3, 3, 3, 3, 3, 3, 3, 3, 3, 3, 3, 3, 3, 3, 3, 3, 3, 3, 3, 3, 3, 3, 3, 3, 3, 3, 3, 3, 3, 3, 3, 3, 3, 3, 1, 3, 3, 3, 3, 3, 3, 3, 3, 3, 3, 3, 3, 3, 3, 3, 3, 3, 3, 3, 3, 3, 1, 1, 1, 3, 0, 3, 3, 3, 3, 3, 3, 3, 3, 3, 3, 3, 3, 3, 3, 3, 3, 3, 3, 3, 3, 3, 3, 3, 3, 3, 3, 3, 1, 3, 3, 3, 3, 3, 3, 3, 3, 3, 3, 3, 3, 3, 3, 3, 3, 3, 3])
_uv = me_frogger.uv_layers.new(name='UVMap')
_uv.uv.foreach_set('vector', [0.9968, -0.661, 0.9968, -0.4907, 0.5502, -0.4907, 0.5502, -0.661, 0.7735, 0.05626, 0.7791, 0.2237, 0.5028, 0.2209, 0.5028, 0.05068, 0.5, 0.9549, 0.7707, 0.9465, 0.7791, 0.7791, 0.5, 0.7819, 0.5, 0.7819, 0.7791, 0.7791, 0.7819, 0.5028, 0.5028, 0.5028, 0.5028, 0.05068, 0.7735, 0.05626, 0.7735, 0.05626, 0.5028, 0.05068, 0.5028, 0.2209, 0.5028, 0.5, 0.2209, 0.5028, 0.2237, 0.2237, 0.7819, 0.5028, 0.7791, 0.7791, 0.5, 0.7819, 0.5028, 0.5, 0.7791, 0.2237, 0.5028, 0.2209, 0.5028, 0.5028, 0.7819, 0.5028, 0.2209, 0.5028, 0.5028, 0.5028, 0.5028, 0.2209, 0.2237, 0.2237, 0.9549, 0.5028, 0.7819, 0.5028, 0.7791, 0.7791, 0.9465, 0.7707, 0.7819, 0.5028, 0.9549, 0.5028, 0.9465, 0.2321, 0.7791, 0.2237, 0.8516, 0.4749, 0.8516, 0.4749, 0.8516, 0.4749, 0.8516, 0.4749, 0.8516, 0.4749, 0.8516, 0.4749, 0.8516, 0.4749, 0.8516, 0.4749, 0.8516, 0.4721, 0.8516, 0.4721, 0.8516, 0.4749, 0.8516, 0.4749, 0.2209, 0.5028, 0.05068, 0.5028, 0.05626, 0.7707, 0.2237, 0.7791, 0.2237, 0.2237, 0.2321, 0.05626, 0.5028, 0.05068, 0.5028, 0.2209, 0.5, 0.7819, 0.5, 0.9549, 0.2321, 0.9465, 0.2237, 0.7791, 0.2237, 0.7791, 0.2321, 0.9465, 0.07859, 0.9242, 0.05626, 0.7707, 0.7791, 0.7791, 0.7707, 0.9465, 0.5, 0.9549, 0.5, 0.7819, 0.5028, 0.5, 0.5, 0.7819, 0.2237, 0.7791, 0.2209, 0.5028, 0.9465, 0.7707, 0.7791, 0.7791, 0.7707, 0.9465, 0.9242, 0.9242, 0.2767, 0.9409, 0.2851, 0.9326, 0.2907, 0.9409, 0.2851, 0.9465, 0.313, 0.98, 0.3186, 0.9716, 0.327, 0.9772, 0.3214, 0.9884, 0.327, 0.9772, 0.3214, 0.9884, 0.313, 0.98, 0.3186, 0.9716, 0.5028, 0.05068, 0.2321, 0.05626, 0.2237, 0.2237, 0.5028, 0.2209, 0.2237, 0.2237, 0.05626, 0.2321, 0.05068, 0.5028, 0.2209, 0.5028, 0.7735, 0.05626, 0.5028, 0.05068, 0.5028, 0.2209, 0.7791, 0.2237, 0.05626, 0.7707, 0.05068, 0.5028, 0.2209, 0.5028, 0.2237, 0.7791, 0.9465, 0.2321, 0.9549, 0.5028, 0.7819, 0.5028, 0.7791, 0.2237, 0.3605, 0.9633, 0.3605, 0.9633, 0.3605, 0.9633, 0.3605, 0.9633, 0.2237, 0.7791, 0.5, 0.7819, 0.5028, 0.5028, 0.2209, 0.5028, 0.2321, 0.05626, 0.2237, 0.2237, 0.05626, 0.2321, 0.07859, 0.07859, 0.05626, 0.2321, 0.2237, 0.2237, 0.2321, 0.05626, 0.08138, 0.07859, 0.3605, 0.9633, 0.3605, 0.9633, 0.3605, 0.9633, 0.3605, 0.9633, 0.05626, 0.2321, 0.08138, 0.07859, 0.07859, 0.07859, 0.05626, 0.2321, 0.05068, 0.5028, 0.05626, 0.2321, 0.2237, 0.2237, 0.2209, 0.5028, 0.2321, 0.05626, 0.07859, 0.07859, 0.08138, 0.07859, 0.2321, 0.05626, 0.3605, 0.9633, 0.3605, 0.9633, 0.3605, 0.9633, 0.3605, 0.9633, 0.7707, 0.9465, 0.5, 0.9549, 0.5, 0.9549, 0.9465, 0.7707, 0.9549, 0.5028, 0.9549, 0.5028, 0.9465, 0.2321, 0.9549, 0.5028, 0.9549, 0.5028, 0.5, 0.9549, 0.7707, 0.9465, 0.7707, 0.9465, 0.9242, 0.9242, 0.7707, 0.9465, 0.7707, 0.9465, 0.9242, 0.07859, 0.7735, 0.05626, 0.7735, 0.05626, 0.05068, 0.5028, 0.05626, 0.2321, 0.05626, 0.2321, 0.05068, 0.5028, 0.9549, 0.5028, 0.9465, 0.2321, 0.9465, 0.2321, 0.3577, 0.9605, 0.3577, 0.9605, 0.3577, 0.9605, 0.3577, 0.9605, 0.3605, 0.9633, 0.3605, 0.9633, 0.3605, 0.9633, 0.3605, 0.9633, 0.5028, 0.5, 0.5028, 0.2209, 0.7791, 0.2237, 0.7819, 0.5028, 0.3605, 0.9633, 0.3605, 0.9633, 0.3605, 0.9633, 0.3605, 0.9633, 0.9465, 0.2321, 0.9242, 0.07859, 0.9242, 0.07859, 0.9465, 0.2321, 0.9549, 0.5028, 0.9465, 0.7707, 0.9465, 0.7707, 0.7735, 0.05626, 0.9242, 0.07859, 0.9242, 0.07859, 0.7707, 0.9465, 0.9242, 0.9242, 0.9242, 0.9242, 0.2963, 0.9884, 0.2907, 0.9856, 0.2907, 0.9856, 0.2963, 0.9884, 0.3605, 0.9577, 0.3577, 0.9577, 0.3577, 0.9577, 0.3577, 0.9577, 0.3577, 0.9577, 0.3577, 0.9577, 0.3577, 0.9577, 0.3577, 0.9577, 0.3577, 0.9605, 0.3577, 0.9605, 0.3577, 0.9577, 0.3577, 0.9605, 0.3577, 0.9605, 0.3577, 0.9605, 0.3577, 0.9605, 0.3605, 0.9605, 0.3605, 0.9577, 0.3577, 0.9577, 0.3577, 0.9605, 0.3577, 0.9577, 0.3577, 0.9605, 0.3577, 0.9577, 0.3577, 0.9577, 0.3577, 0.9577, 0.3577, 0.9577, 0.3577, 0.9605, 0.3577, 0.9577, 0.3577, 0.9605, 0.3577, 0.9577, 0.3577, 0.9577, 0.3577, 0.9605, 0.3577, 0.9605, 0.3577, 0.9605, 0.3577, 0.9605, 0.3577, 0.9605, 0.3577, 0.9605, 0.3577, 0.9605, 0.3577, 0.9605, 0.3577, 0.9605, 0.3577, 0.9605, 0.3577, 0.9577, 0.3577, 0.9605, 0.3577, 0.9605, 0.3605, 0.9633, 0.3605, 0.9633, 0.3577, 0.9577, 0.3577, 0.9577, 0.8823, -0.181, 0.8823, -0.4628, 0.9968, -0.4824, 0.9968, -0.114, 1.488, -0.2479, 1.488, -0.2424, 1.48, -0.2424, 1.48, -0.2479, 0.2823, 0.9549, 0.2795, 0.9633, 0.2795, 0.9633, 0.2823, 0.9549, 0.4888, 1.036, 0.486, 1.036, 0.486, 1.036, 0.4888, 1.036, 0.486, 1.036, 0.486, 1.036, 0.01719, 0.9298, 0.2209, 0.7037, 0.2042, 0.8377, 0.01719, 0.9298, 0.2237, 0.4246, 0.2265, 0.6926, 0.2684, 0.9242, 0.05068, 0.6898, 0.05068, 0.4219, 0.2684, 0.9242, 0.07301, 0.8321, 0.05626, 0.7009, 0.486, 0.7372, 0.4888, 0.7316, 0.4888, 0.7316, 0.486, 0.7372, 0.4944, 0.7316, 0.4916, 0.7316, 0.4386, 1.041, 0.4358, 1.041, 0.4358, 1.044, 0.4386, 1.044, 0.4888, 1.036, 0.4833, 1.036, 0.4833, 1.036, 0.01719, 0.9298, 0.02277, 0.3326, 0.2209, 0.3326, 0.486, 0.7372, 0.4972, 0.7372, 0.4972, 0.7316, 0.2684, 0.9242, 0.05626, 0.3326, 0.2628, 0.3326, 0.5391, 0.5335, 0.3186, 0.6591, 0.3019, 0.8795, 0.2684, 0.3912, 0.5195, 0.0451, 0.5, 0.2656, 0.3521, 0.874, 0.3465, 0.8712, 0.3465, 0.874, 0.4637, 0.06743, 0.4693, 0.06743, 0.4693, 0.05347, 0.3605, 0.9633, 0.3605, 0.9633, 0.3605, 0.9633, 0.3605, 0.9633, 0.8823, -0.4628, 0.5502, -0.4824, 0.9968, -0.4824, 0.3102, 0.9409, 0.3019, 0.9382, 0.3019, 0.9382, 0.3102, 0.9409, 0.8823, -0.4628, 0.6535, -0.4628, 0.5502, -0.4824, 0.8823, -0.181, 0.9968, -0.114, 0.5502, -0.114, 0.0451, 0.9968, 0.07301, 0.8321, 0.2684, 0.9242, 0.4833, 0.7316, 0.486, 0.7372, 0.4888, 0.7316, 0.4888, 1.036, 0.486, 1.036, 0.4888, 1.036, 0.2293, 0.9996, 0.01719, 0.9298, 0.2042, 0.8377, 0.8823, -0.181, 0.5502, -0.114, 0.6535, -0.181, 0.3577, 0.9577, 0.3577, 0.9605, 0.3577, 0.9577, 0.3577, 0.9577, 0.5084, 0.4888, 0.2684, 0.3912, 0.5, 0.2656, 0.3102, 0.4358, 0.3186, 0.6591, 0.5391, 0.5335, 0.4693, 1.039, 0.4665, 1.039, 0.4665, 1.039, 0.4693, 1.039, 0.4665, 1.022, 0.4637, 1.022, 0.4637, 1.025, 0.4665, 1.025, 0.01719, 0.9298, 0.2209, 0.3326, 0.2237, 0.4246, 0.4888, 1.036, 0.486, 1.036, 0.4833, 1.036, 0.486, 0.7372, 0.4972, 0.7316, 0.4944, 0.7316, 0.2684, 0.9242, 0.05068, 0.4219, 0.05626, 0.3326, 0.313, 0.98, 0.3102, 0.9856, 0.3102, 0.9856, 0.313, 0.98, 0.313, 0.9465, 0.3102, 0.9409, 0.3102, 0.9409, 0.313, 0.9465, 0.3605, 0.9633, 0.3605, 0.9633, 0.3605, 0.9633, 0.3605, 0.9633, 0.9465, 0.7707, 0.9242, 0.9242, 0.9242, 0.9242, 0.9465, 0.7707, 0.3605, 0.9633, 0.3605, 0.9633, 0.3605, 0.9633, 0.3605, 0.9633, 1.499, 0.74, 1.485, 0.74, 1.485, 0.7288, 1.499, 0.7288, 0.3605, 0.9633, 0.3605, 0.9633, 0.3605, 0.9633, 0.3605, 0.9633, 0.3605, 0.9633, 0.3605, 0.9633, 0.3605, 0.9633, 0.3605, 0.9633, 0.2237, 0.4246, 0.2488, 0.4246, 0.2628, 0.6758, 0.2265, 0.6926, 0.2795, 0.9633, 0.2823, 0.9716, 0.2712, 0.9772, 0.2712, 0.9633, 0.486, 1.033, 0.486, 1.033, 0.486, 1.036, 0.486, 1.036, 0.01161, 0.673, 0.02556, 0.4219, 0.05068, 0.4219, 0.05068, 0.6898, 0.4805, 1.03, 0.4777, 1.03, 0.4777, 1.027, 0.4805, 1.027, 0.4833, 0.7316, 0.4888, 0.7316, 0.486, 0.7316, 0.0451, 0.9968, 0.03673, 0.874, 0.07301, 0.8321, 0.4888, 1.036, 0.486, 1.036, 0.486, 1.036, 0.2293, 0.9996, 0.2042, 0.8377, 0.2405, 0.8768, 0.5084, 0.4888, 0.5, 0.2656, 0.5474, 0.327, 0.4637, 0.05347, 0.4665, 0.05347, 0.4665, 0.05347, 0.2851, 0.9465, 0.2823, 0.9549, 0.2712, 0.9521, 0.2767, 0.9409, 0.2684, 0.006029, 0.5391, 0.003238, 0.5391, 0.03673, 0.4693, 0.06743, 0.4693, 0.05347, 0.4693, 0.05347, 0.2851, 0.9465, 0.2823, 0.9549, 0.2712, 0.9521, 0.2767, 0.9409, 0.3577, 0.9577, 0.3577, 0.9577, 0.3605, 0.9633, 0.3605, 0.9633, 0.3577, 0.9605, 0.3577, 0.9605, 0.3577, 0.9605, 0.3577, 0.9605, 0.3605, 0.9633, 0.3605, 0.9633, 0.3605, 0.9633, 0.3605, 0.9633, 0.2823, 0.9716, 0.2907, 0.9409, 0.313, 0.9465, 0.3019, 0.9884, 0.8544, 0.4553, 0.8544, 0.4553, 0.8544, 0.4526, 0.8544, 0.4526, 0.8516, 0.4749, 0.8516, 0.4749, 0.8516, 0.4749, 0.8516, 0.4749, 0.4916, 0.7484, 0.4916, 0.7484, 0.4916, 0.7484, 0.4916, 0.7484, 0.4916, 0.7595, 0.4916, 0.7484, 0.4916, 0.7484, 0.4916, 0.7568, 0.4916, 0.7595, 0.4916, 0.7568, 0.4916, 0.7595, 0.4916, 0.7595, 0.4916, 0.7484, 0.4916, 0.7484, 0.4916, 0.7595, 0.4916, 0.7484, 0.4916, 0.7484, 0.4916, 0.7484, 0.2684, 0.006029, 0.5391, 0.03673, 0.5195, 0.0451, 0.4693, 0.06743, 0.4693, 0.05347, 0.4693, 0.05347, 0.3019, 0.9884, 0.2907, 0.9856, 0.2823, 0.9716, 0.4916, 0.7484, 0.4916, 0.7595, 0.4916, 0.7568, 0.4916, 0.7568, 0.4916, 0.7568, 0.4916, 0.7595, 0.3605, 0.9605, 0.3605, 0.9605, 0.3605, 0.9605, 0.3605, 0.9605, 0.4972, 0.7093, 0.4944, 0.7093, 0.4944, 0.7093, 0.4972, 0.7093, 0.5, 0.9549, 0.2321, 0.9465, 0.2321, 0.9465, 0.5, 0.9549, 0.3605, 0.9633, 0.3605, 0.9633, 0.3605, 0.9633, 0.3605, 0.9633, 0.3577, 0.9605, 0.3577, 0.9577, 0.3577, 0.9605, 0.3577, 0.9605, 0.3605, 0.9633, 0.3605, 0.9633, 0.3605, 0.9633, 0.3605, 0.9633, 0.3605, 0.9633, 0.3605, 0.9633, 0.3605, 0.9633, 0.3605, 0.9633, 0.3186, 0.9716, 0.3186, 0.9633, 0.327, 0.9633, 0.327, 0.9772, 0.2935, 0.927, 0.3046, 0.927, 0.3019, 0.9382, 0.2963, 0.9382, 0.2823, 0.9716, 0.2851, 0.98, 0.2851, 0.98, 0.2823, 0.9716, 0.313, 0.98, 0.3102, 0.9856, 0.3102, 0.9856, 0.313, 0.98, 0.4972, 0.7316, 0.4972, 0.7316, 0.4972, 0.7316, 0.4972, 0.7316, 0.433, -0.1642, 0.4358, -0.1642, 0.4358, -0.167, 0.433, -0.167, 1.499, 0.7735, 1.499, 0.7735, 1.499, 0.7651, 1.499, 0.7651, 0.3186, 0.9633, 0.3186, 0.9549, 0.327, 0.9521, 0.327, 0.9633, 0.327, 0.9633, 0.327, 0.9772, 0.3186, 0.9716, 0.3186, 0.9633, 0.3605, 0.9633, 0.3605, 0.9633, 0.3605, 0.9633, 0.3605, 0.9633, 0.3605, 0.9633, 0.3605, 0.9633, 0.3605, 0.9633, 0.3605, 0.9633, 1.499, 0.7651, 1.507, 0.7651, 1.507, 0.7735, 1.499, 0.7735, 0.3605, 0.9633, 0.3605, 0.9633, 0.3605, 0.9633, 0.3605, 0.9633, 0.05626, 0.7707, 0.07859, 0.9242, 0.07859, 0.9242, 0.05626, 0.7707, 0.4944, 0.7316, 0.4944, 0.7316, 0.4916, 0.7288, 0.4916, 0.7316, 0.4972, 0.7121, 0.4972, 0.7121, 0.4972, 0.7121, 0.4972, 0.7121, 0.2963, 0.9382, 0.2907, 0.9409, 0.2907, 0.9409, 0.2963, 0.9382, 0.4637, 1.027, 0.4637, 1.027, 0.4637, 1.027, 0.4637, 1.027, 0.9996, 0.9996, 0.000447, 0.9996, 0.000447, 0.000447, 0.9996, 0.000447, 0.3102, 0.4358, 0.2795, 0.4358, 0.2739, 0.5949, 0.5084, 0.4888, 0.5474, 0.327, 0.5419, 0.4888, 0.4637, 1.027, 0.4665, 1.027, 0.4665, 1.027, 0.4637, 1.027, 0.7791, 0.2237, 0.7735, 0.05626, 0.9242, 0.07859, 0.9465, 0.2321, 0.07859, 0.9242, 0.2321, 0.9465, 0.2237, 0.7791, 0.05626, 0.7707, 0.2823, 0.9549, 0.2795, 0.9633, 0.2795, 0.9633, 0.2823, 0.9549, 0.2795, 0.9633, 0.2823, 0.9716, 0.2823, 0.9716, 0.2795, 0.9633, 0.3577, 0.9605, 0.3577, 0.9605, 0.3577, 0.9605, 0.3605, 0.9605, 0.8516, 0.4749, 0.8516, 0.4749, 0.8516, 0.4749, 0.8516, 0.4749, 0.3605, 0.9633, 0.3605, 0.9633, 0.3605, 0.9633, 0.3605, 0.9633, 0.8516, 0.4749, 0.8516, 0.4749, 0.8516, 0.4721, 0.8516, 0.4721, 0.3605, 0.9633, 0.3605, 0.9633, 0.3605, 0.9633, 0.3605, 0.9633, 0.2712, 0.9633, 0.2712, 0.9521, 0.2823, 0.9549, 0.2795, 0.9633, 0.2767, 0.9409, 0.2851, 0.9326, 0.2907, 0.9409, 0.2851, 0.9465, 0.3605, 0.9633, 0.3605, 0.9605, 0.3605, 0.9605, 0.3605, 0.9605, 0.7707, 0.9465, 0.7791, 0.7791, 0.9465, 0.7707, 0.9242, 0.9242, 0.2823, 0.9716, 0.2823, 0.9549, 0.2907, 0.9409, 0.2963, 0.9382, 0.2907, 0.9409, 0.2851, 0.9326, 0.2935, 0.927, 0.3046, 0.9996, 0.2935, 0.9996, 0.2963, 0.9884, 0.3019, 0.9884, 0.3605, 0.9633, 0.3605, 0.9633, 0.3605, 0.9633, 0.3605, 0.9633, 0.3605, 0.9633, 0.3605, 0.9633, 0.3605, 0.9633, 0.3605, 0.9633, 0.3605, 0.9633, 0.3605, 0.9633, 0.3605, 0.9633, 0.3605, 0.9633, 0.3186, 0.9716, 0.313, 0.98, 0.313, 0.98, 0.3186, 0.9716, 0.4246, 1.03, 0.4219, 1.03, 0.4219, 1.033, 0.4246, 1.033, 0.4944, 0.7121, 0.4944, 0.7121, 0.4944, 0.7121, 0.4944, 0.7121, 0.3019, 0.9884, 0.3102, 0.9856, 0.3102, 0.9856, 0.3019, 0.9884, 0.9242, 0.07859, 0.7735, 0.05626, 0.7791, 0.2237, 0.9465, 0.2321, 0.2767, 0.9884, 0.2712, 0.9772, 0.2823, 0.9716, 0.2851, 0.98, 0.3577, 0.9605, 0.3577, 0.9605, 0.3577, 0.9605, 0.3577, 0.9605, 0.2628, 0.000447, 0.2628, 0.3214, 0.003238, 0.3214, 0.003238, 0.000447, 0.3102, 0.9856, 0.313, 0.98, 0.3214, 0.9884, 0.313, 0.9968, 0.3605, 0.9633, 0.3605, 0.9633, 0.3605, 0.9633, 0.3605, 0.9633, 0.3605, 0.9633, 0.3605, 0.9633, 0.3605, 0.9633, 0.3605, 0.9633, 0.3605, 0.9633, 0.3605, 0.9633, 0.3605, 0.9633, 0.3605, 0.9633, 0.3605, 0.9633, 0.3605, 0.9633, 0.3605, 0.9633, 0.3605, 0.9633, 0.3605, 0.9633, 0.3605, 0.9633, 0.3605, 0.9633, 0.3605, 0.9633, 0.5474, 0.000447, 0.5474, -0.114, 0.9968, -0.114, 0.9968, 0.000447, 0.3186, 0.9716, 0.3186, 0.9633, 0.3186, 0.9633, 0.3186, 0.9716, 0.3019, 0.9884, 0.3102, 0.9856, 0.3102, 0.9856, 0.3019, 0.9884, 0.3019, 0.9884, 0.313, 0.9465, 0.3186, 0.9633, 0.3102, 0.9409, 0.3019, 0.9382, 0.3046, 0.927, 0.313, 0.9326, 0.3046, 0.9996, 0.2935, 0.9996, 0.2963, 0.9884, 0.3019, 0.9884, 0.3019, 0.9884, 0.3102, 0.9856, 0.313, 0.9968, 0.3046, 0.9996, 0.3605, 0.9633, 0.3605, 0.9605, 0.3605, 0.9633, 0.3605, 0.9633, 0.4888, 0.7316, 0.4888, 0.7316, 0.4888, 0.7316, 0.4888, 0.7316, 1.513, -0.2424, 1.513, -0.2368, 1.51, -0.2368, 1.51, -0.2424, 1.507, 0.6954, 1.507, 0.6954, 1.51, 0.6954, 1.51, 0.6954, 0.2851, 0.9465, 0.2823, 0.9549, 0.2823, 0.9549, 0.2851, 0.9465, 0.486, 0.7316, 0.4888, 0.7316, 0.4888, 0.7288, 0.486, 0.7288, 0.3605, 0.9633, 0.3605, 0.9633, 0.3605, 0.9633, 0.3605, 0.9633, 0.2684, 0.9242, 0.05626, 0.7009, 0.05068, 0.6898, 1.51, 0.7009, 1.51, 0.7009, 1.51, 0.7009, 1.51, 0.7009, 0.4888, 1.036, 0.486, 1.036, 0.486, 1.036, 0.003238, -0.01909, 0.003238, -0.34, 0.2628, -0.34, 0.2628, -0.01909, 0.01719, 0.9298, 0.2265, 0.6926, 0.2209, 0.7037, 0.486, 0.7372, 0.4916, 0.7316, 0.4888, 0.7316, 0.3605, 0.9633, 0.3605, 0.9633, 0.3605, 0.9633, 0.3605, 0.9633, 0.3605, 0.9633, 0.3605, 0.9633, 0.3019, 0.9382, 0.2963, 0.9382, 0.2963, 0.9382, 0.3019, 0.9382, 0.2851, 0.98, 0.2907, 0.9856, 0.2907, 0.9856, 0.2851, 0.98, 0.9968, 0.2265, 0.9968, 0.3242, 0.5474, 0.3242, 0.5474, 0.2265, 0.3605, 0.9605, 0.3605, 0.9633, 0.3605, 0.9633, 0.3605, 0.9633, 0.3605, 0.9633, 0.3605, 0.9633, 0.3605, 0.9633, 0.3605, 0.9633, 0.3605, 0.9633, 0.3605, 0.9633, 0.3605, 0.9633, 0.3605, 0.9633, 0.2851, 0.98, 0.2907, 0.9856, 0.2851, 0.9968, 0.2767, 0.9884, 0.2851, 0.9465, 0.2907, 0.9409, 0.2907, 0.9409, 0.2851, 0.9465, 0.4944, 0.7121, 0.4972, 0.7121, 0.4972, 0.7121, 0.4944, 0.7121, 0.2963, 0.9884, 0.3019, 0.9884, 0.3019, 0.9884, 0.2963, 0.9884, 1.505, 0.7958, 1.505, 0.7958, 1.51, 0.7958, 1.51, 0.7958, 0.4888, 1.036, 0.4888, 1.036, 0.486, 1.036, 0.000447, 0.9996, 0.000447, 0.000447, 0.9996, 0.000447, 0.9996, 0.9996, 0.0451, 0.9968, 0.04231, 0.994, 0.03673, 0.874, 0.313, 0.9465, 0.3102, 0.9409, 0.3102, 0.9409, 0.313, 0.9465, 0.3186, 0.9633, 0.3186, 0.9549, 0.3186, 0.9549, 0.3186, 0.9633, 0.3577, 0.9577, 0.3577, 0.9577, 0.3577, 0.9577, 0.4888, 0.7316, 0.4888, 0.7316, 0.4888, 0.7316, 0.4888, 0.7316, 0.4665, 1.027, 0.4665, 1.027, 0.4665, 1.027, 0.4665, 1.027, 1.51, 0.7065, 1.51, 0.7065, 1.51, 0.7065, 1.51, 0.7065, 0.3995, 0.9996, 0.3995, 0.927, 0.4665, 0.927, 0.4665, 0.9996, 0.2293, 0.9996, 0.2405, 0.8768, 0.2349, 0.9996, 0.4833, 0.7316, 0.486, 0.7316, 0.4833, 0.7316, 0.313, 0.98, 0.3186, 0.9716, 0.3186, 0.9716, 0.313, 0.98, 0.2851, 0.9465, 0.2823, 0.9549, 0.2823, 0.9549, 0.2851, 0.9465, 1.507, 0.6898, 1.507, 0.6898, 1.51, 0.6898, 1.51, 0.6898, 0.2907, 0.9409, 0.2851, 0.9465, 0.2851, 0.9465, 0.2907, 0.9409, 0.2963, 0.9382, 0.2907, 0.9409, 0.2907, 0.9409, 0.2963, 0.9382, 0.3186, 0.9549, 0.313, 0.9465, 0.313, 0.9465, 0.3186, 0.9549, 0.2851, 0.98, 0.2907, 0.9856, 0.2907, 0.9856, 0.2851, 0.98, 0.3046, 0.927, 0.313, 0.9326, 0.3102, 0.9409, 0.3019, 0.9382, 0.3019, 0.9382, 0.2963, 0.9382, 0.2935, 0.927, 0.3046, 0.927, 0.2823, 0.9716, 0.2795, 0.9633, 0.2795, 0.9633, 0.2823, 0.9716, 0.486, 0.7372, 0.4972, 0.7372, 0.4972, 0.7372, 0.486, 0.7372, 0.3214, 0.9884, 0.313, 0.9968, 0.3102, 0.9856, 0.313, 0.98, 0.4498, 1.03, 0.447, 1.03, 0.447, 1.03, 0.4498, 1.03, 0.3019, 0.9884, 0.313, 0.9465, 0.3186, 0.9633, 0.2907, 0.9409, 0.3019, 0.9382, 0.313, 0.9465, 0.2823, 0.9716, 0.2823, 0.9549, 0.2907, 0.9409, 0.313, 0.98, 0.3019, 0.9884, 0.3186, 0.9633, 0.2795, 0.9633, 0.2823, 0.9716, 0.2712, 0.9772, 0.2712, 0.9633, 0.2963, 0.9382, 0.2907, 0.9409, 0.2851, 0.9326, 0.2935, 0.927, 0.3605, 0.9633, 0.3605, 0.9633, 0.3605, 0.9633, 0.3605, 0.9633, 0.3605, 0.9633, 0.3605, 0.9633, 0.3605, 0.9633, 0.3605, 0.9633, 0.3605, 0.9633, 0.3605, 0.9633, 0.3605, 0.9633, 0.3605, 0.9633, 0.3577, 0.9605, 0.3577, 0.9605, 0.3577, 0.9605, 0.3577, 0.9605, 0.3605, 0.9633, 0.3605, 0.9633, 0.3605, 0.9633, 0.3605, 0.9633, 0.05068, 0.5028, 0.05626, 0.7707, 0.05626, 0.7707, 0.05068, 0.5028, 0.3605, 0.9633, 0.3605, 0.9633, 0.3605, 0.9605, 0.3605, 0.9605, 0.3605, 0.9633, 0.3605, 0.9633, 0.3605, 0.9633, 0.3605, 0.9633, 0.3605, 0.9633, 0.3605, 0.9633, 0.3605, 0.9633, 0.3605, 0.9633, 0.3186, 0.9633, 0.3186, 0.9549, 0.3186, 0.9549, 0.3186, 0.9633, 0.3186, 0.9549, 0.313, 0.9465, 0.3214, 0.9409, 0.327, 0.9521, 0.313, 0.9326, 0.3214, 0.9409, 0.313, 0.9465, 0.3102, 0.9409, 0.3019, 0.9884, 0.2823, 0.9716, 0.2907, 0.9409, 0.313, 0.9465, 0.3605, 0.9633, 0.3605, 0.9633, 0.3605, 0.9633, 0.3605, 0.9633, 0.3577, 0.9577, 0.3577, 0.9577, 0.3577, 0.9577, 0.3577, 0.9577, 0.3577, 0.9577, 0.3577, 0.9577, 0.3019, 0.9884, 0.3102, 0.9856, 0.313, 0.9968, 0.3046, 0.9996, 0.2907, 0.9856, 0.2963, 0.9884, 0.2935, 0.9996, 0.2851, 0.9968, 0.2823, 0.9716, 0.2851, 0.98, 0.2767, 0.9884, 0.2712, 0.9772, 0.3186, 0.9549, 0.313, 0.9465, 0.3214, 0.9409, 0.327, 0.9521, 0.2823, 0.9549, 0.2795, 0.9633, 0.2712, 0.9633, 0.2712, 0.9521, 0.2851, 0.98, 0.2907, 0.9856, 0.2851, 0.9968, 0.2767, 0.9884, 0.2907, 0.9856, 0.2963, 0.9884, 0.2935, 0.9996, 0.2851, 0.9968, 0.3605, 0.9633, 0.3605, 0.9633, 0.3605, 0.9633, 0.3605, 0.9633, 0.313, 0.9465, 0.3102, 0.9409, 0.313, 0.9326, 0.3214, 0.9409, 0.3186, 0.9633, 0.3186, 0.9549, 0.327, 0.9521, 0.327, 0.9633, 0.8544, 0.4526, 0.8544, 0.4526, 0.8544, 0.4553, 0.8544, 0.4553, 0.5, 0.7819, 0.2237, 0.7791, 0.2321, 0.9465, 0.5, 0.9549, 0.2321, 0.9465, 0.07859, 0.9242, 0.07859, 0.9242, 0.2321, 0.9465, 0.7791, 0.7791, 0.7819, 0.5028, 0.9549, 0.5028, 0.9465, 0.7707, 1.415, 0.09813, 1.415, 0.09813, 1.415, 0.09254, 1.415, 0.09254, 0.9996, 0.000447, 0.9996, 0.9996, 0.000447, 0.9996, 0.000447, 0.000447, 0.486, 0.7316, 0.4888, 0.7316, 0.4888, 0.7316, 0.486, 0.7316, 0.2963, 0.9884, 0.2907, 0.9856, 0.2907, 0.9856, 0.2963, 0.9884, 0.3102, 0.9409, 0.3019, 0.9382, 0.3019, 0.9382, 0.3102, 0.9409, 0.3019, 0.9884, 0.2963, 0.9884, 0.2907, 0.9856, 0.313, 0.98, 0.3102, 0.9856, 0.3019, 0.9884, 0.3019, 0.9884, 0.2907, 0.9856, 0.2823, 0.9716, 0.2823, 0.9716, 0.2795, 0.9633, 0.2823, 0.9549, 0.313, 0.98, 0.3019, 0.9884, 0.3186, 0.9633, 0.5167, 0.7177, 0.5167, 0.7177, 0.5167, 0.7205, 0.5167, 0.7205, 0.2907, 0.9409, 0.3019, 0.9382, 0.313, 0.9465, 0.3605, 0.9605, 0.3605, 0.9633, 0.3605, 0.9633, 0.3605, 0.9633, 0.3577, 0.9605, 0.3577, 0.9605, 0.3577, 0.9605, 0.3577, 0.9605, 0.3577, 0.9605, 0.3577, 0.9605, 0.3577, 0.9577, 0.3577, 0.9605, 0.5502, -0.114, 0.5502, -0.4824, 0.6535, -0.4628, 0.6535, -0.181, 0.3577, 0.9577, 0.3577, 0.9577, 0.3577, 0.9577, 0.3605, 0.9605, 0.3605, 0.9633, 0.3605, 0.9605, 0.3605, 0.9605, 0.3605, 0.9633, 0.3605, 0.9633, 0.3605, 0.9633, 0.3605, 0.9633, 0.3577, 0.9577, 0.3577, 0.9577, 0.3577, 0.9605, 0.3186, 0.9716, 0.3186, 0.9633, 0.3186, 0.9633, 0.3186, 0.9716, 0.4972, 0.7316, 0.4972, 0.7316, 0.4972, 0.7316, 0.4972, 0.7316, 0.3186, 0.9549, 0.313, 0.9465, 0.313, 0.9465, 0.3186, 0.9549, 0.9968, 0.01719, 0.9968, 0.2237, 0.5502, 0.2237, 0.5502, 0.01719, 0.4665, 1.039, 0.4665, 1.039, 0.4665, 1.039, 0.4665, 1.039, 0.2963, 0.9884, 0.3019, 0.9884, 0.3019, 0.9884, 0.2963, 0.9884, 0.4693, 1.039, 0.4665, 1.039, 0.4665, 1.039, 0.4693, 1.039, 0.9968, 0.3242, 0.9968, 0.3437, 0.5474, 0.3437, 0.5474, 0.3242, 0.2823, 0.9716, 0.2851, 0.98, 0.2851, 0.98, 0.2823, 0.9716, 0.5028, 0.05068, 0.2321, 0.05626, 0.2321, 0.05626, 0.5028, 0.05068, 0.3019, 0.9382, 0.2963, 0.9382, 0.2963, 0.9382, 0.3019, 0.9382, 0.4219, 1.03, 0.4246, 1.03, 0.4246, 1.03, 0.4219, 1.03, 0.313, 0.9465, 0.3186, 0.9549, 0.3186, 0.9633, 0.2823, 0.9549, 0.2851, 0.9465, 0.2907, 0.9409, 0.2907, 0.9856, 0.2851, 0.98, 0.2823, 0.9716, 0.313, 0.9465, 0.3186, 0.9549, 0.3186, 0.9633, 0.2823, 0.9549, 0.2851, 0.9465, 0.2907, 0.9409, 0.3019, 0.9382, 0.3102, 0.9409, 0.313, 0.9465, 0.3019, 0.9884, 0.2963, 0.9884, 0.2907, 0.9856, 0.2907, 0.9409, 0.2963, 0.9382, 0.3019, 0.9382, 0.2907, 0.9409, 0.2963, 0.9382, 0.3019, 0.9382, 0.313, 0.98, 0.3102, 0.9856, 0.3019, 0.9884, 0.3019, 0.9382, 0.3102, 0.9409, 0.313, 0.9465, 0.3186, 0.9716, 0.313, 0.98, 0.3186, 0.9633, 0.2823, 0.9716, 0.2795, 0.9633, 0.2823, 0.9549, 0.2907, 0.9856, 0.2851, 0.98, 0.2823, 0.9716, 0.3186, 0.9716, 0.313, 0.98, 0.3186, 0.9633, 0.9968, -0.4907, 0.9968, -0.4824, 0.5502, -0.4824, 0.5502, -0.4907])
me_frogger.materials.append(mat_froggermarquee)
me_frogger.materials.append(mat_froggermonitor)
me_frogger.materials.append(mat_froggerbezelglass)
me_frogger.materials.append(mat_froggerall)
me_frogger.use_remesh_fix_poles = True
me_frogger.use_remesh_preserve_attributes = False
me_frogger.update()

# ---- objects
ob_frogger = bpy.data.objects.new('frogger', me_frogger)

# ---- transforms, parenting, visibility, modifiers, constraints
ob_frogger.location = (-0.05014, -0.2134, 1.005)
ob_frogger.rotation_euler = (1.571, 0.0, 0.0)
_m = ob_frogger.modifiers.new('Auto Smooth', 'NODES')
_m.node_group = ng_auto_smooth
_gi = [s.identifier for s in ng_auto_smooth.interface.items_tree if s.item_type == 'SOCKET' and s.in_out == 'INPUT']
_m[_gi[1]] = 1.047  # Angle
_m = ob_frogger.modifiers.new('WeightedNormal', 'WEIGHTED_NORMAL')
_m.keep_sharp = True

# ---- collection membership
scene.collection.objects.link(ob_frogger)

# ---- scene / render settings (as saved in the file)
scene.frame_start = 1; scene.frame_end = 250; scene.frame_set(1)
scene.render.engine = 'BLENDER_EEVEE_NEXT'
scene.cycles.use_denoising = False
scene.cycles.samples = 128
scene.cycles.sampling_pattern = 'TABULATED_SOBOL'
scene.cycles.use_adaptive_sampling = False
scene.cycles.use_light_tree = False
scene.view_settings.view_transform = 'Filmic'
bpy.context.view_layer.update()

# ---- added for rendering (the .blend has no active camera and no usable light): camera, sun
cam_auto = bpy.data.cameras.new('AutoCamera')
cam_auto.lens = 50.0
cam_auto.sensor_width = 36.0
cam_auto.clip_end = 1000.0
ob_auto_camera = bpy.data.objects.new('AutoCamera', cam_auto)
scene.collection.objects.link(ob_auto_camera)
ob_auto_camera.location = (1.90056, -2.28693, 2.42632)
ob_auto_camera.rotation_euler = (1.09748, -7.21219e-08, 0.694738)
scene.camera = ob_auto_camera
light_auto_sun = bpy.data.lights.new('AutoSun', 'SUN')
light_auto_sun.energy = 3.0
light_auto_sun.angle = 0.0523599
ob_auto_sun = bpy.data.objects.new('AutoSun', light_auto_sun)
scene.collection.objects.link(ob_auto_sun)
ob_auto_sun.rotation_euler = (0.872665, 0.174533, 0.523599)
bpy.context.view_layer.update()
